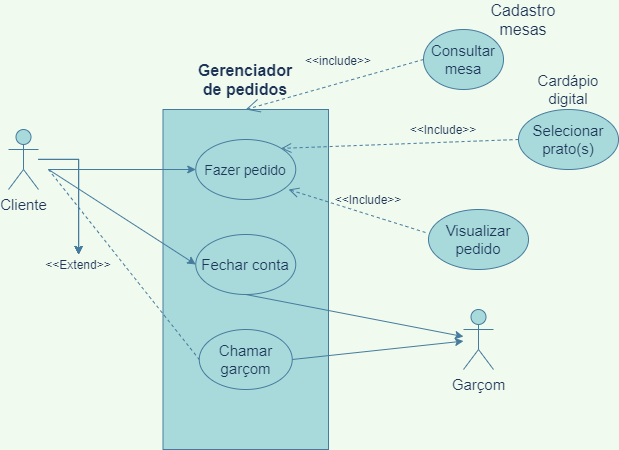

The diagram above was exported from draw.io. Its source (the exported page's mxGraphModel, read from the mxfile embedded in the PNG):
<mxGraphModel dx="1021" dy="607" grid="1" gridSize="10" guides="1" tooltips="1" connect="1" arrows="1" fold="1" page="1" pageScale="1" pageWidth="827" pageHeight="1169" background="#F1FAEE" math="0" shadow="0">
  <root>
    <mxCell id="0" />
    <mxCell id="1" parent="0" />
    <mxCell id="SAjgt87XYT1KzXShrFSj-2" value="" style="rounded=0;whiteSpace=wrap;html=1;fillColor=#A8DADC;strokeColor=#457B9D;fontColor=#1D3557;" parent="1" vertex="1">
      <mxGeometry x="294.5" y="110" width="165.5" height="340" as="geometry" />
    </mxCell>
    <mxCell id="s-hrHGiQ9RurZ5M8a_e8-6" value="" style="edgeStyle=orthogonalEdgeStyle;rounded=0;orthogonalLoop=1;jettySize=auto;html=1;labelBackgroundColor=#F1FAEE;strokeColor=#457B9D;fontColor=#1D3557;" edge="1" parent="1" source="SAjgt87XYT1KzXShrFSj-1" target="SAjgt87XYT1KzXShrFSj-23">
      <mxGeometry relative="1" as="geometry" />
    </mxCell>
    <mxCell id="s-hrHGiQ9RurZ5M8a_e8-7" value="" style="edgeStyle=orthogonalEdgeStyle;rounded=0;orthogonalLoop=1;jettySize=auto;html=1;labelBackgroundColor=#F1FAEE;strokeColor=#457B9D;fontColor=#1D3557;" edge="1" parent="1" source="SAjgt87XYT1KzXShrFSj-1" target="SAjgt87XYT1KzXShrFSj-23">
      <mxGeometry relative="1" as="geometry" />
    </mxCell>
    <mxCell id="s-hrHGiQ9RurZ5M8a_e8-8" value="" style="edgeStyle=orthogonalEdgeStyle;rounded=0;orthogonalLoop=1;jettySize=auto;html=1;labelBackgroundColor=#F1FAEE;strokeColor=#457B9D;fontColor=#1D3557;" edge="1" parent="1" source="SAjgt87XYT1KzXShrFSj-1" target="SAjgt87XYT1KzXShrFSj-23">
      <mxGeometry relative="1" as="geometry" />
    </mxCell>
    <mxCell id="s-hrHGiQ9RurZ5M8a_e8-9" value="" style="edgeStyle=orthogonalEdgeStyle;rounded=0;orthogonalLoop=1;jettySize=auto;html=1;labelBackgroundColor=#F1FAEE;strokeColor=#457B9D;fontColor=#1D3557;" edge="1" parent="1" source="SAjgt87XYT1KzXShrFSj-1" target="SAjgt87XYT1KzXShrFSj-23">
      <mxGeometry relative="1" as="geometry" />
    </mxCell>
    <mxCell id="s-hrHGiQ9RurZ5M8a_e8-10" value="" style="edgeStyle=orthogonalEdgeStyle;rounded=0;orthogonalLoop=1;jettySize=auto;html=1;labelBackgroundColor=#F1FAEE;strokeColor=#457B9D;fontColor=#1D3557;" edge="1" parent="1" source="SAjgt87XYT1KzXShrFSj-1" target="SAjgt87XYT1KzXShrFSj-23">
      <mxGeometry relative="1" as="geometry" />
    </mxCell>
    <mxCell id="SAjgt87XYT1KzXShrFSj-1" value="&lt;font style=&quot;font-size: 15px&quot;&gt;Cliente&lt;/font&gt;" style="shape=umlActor;verticalLabelPosition=bottom;verticalAlign=top;html=1;outlineConnect=0;fillColor=#A8DADC;strokeColor=#457B9D;fontColor=#1D3557;" parent="1" vertex="1">
      <mxGeometry x="140" y="130" width="30" height="60" as="geometry" />
    </mxCell>
    <mxCell id="SAjgt87XYT1KzXShrFSj-3" value="&lt;b&gt;&lt;font style=&quot;font-size: 16px&quot;&gt;Gerenciador de pedidos&lt;/font&gt;&lt;/b&gt;" style="text;html=1;strokeColor=none;fillColor=none;align=center;verticalAlign=middle;whiteSpace=wrap;rounded=0;fontColor=#1D3557;" parent="1" vertex="1">
      <mxGeometry x="357.25" y="70" width="40" height="20" as="geometry" />
    </mxCell>
    <mxCell id="SAjgt87XYT1KzXShrFSj-5" value="&lt;font style=&quot;font-size: 15px&quot;&gt;Garçom&lt;/font&gt;" style="shape=umlActor;verticalLabelPosition=bottom;verticalAlign=top;html=1;outlineConnect=0;fillColor=#A8DADC;strokeColor=#457B9D;fontColor=#1D3557;" parent="1" vertex="1">
      <mxGeometry x="595" y="310" width="30" height="60" as="geometry" />
    </mxCell>
    <mxCell id="SAjgt87XYT1KzXShrFSj-7" value="&lt;font style=&quot;font-size: 14px&quot;&gt;Fazer pedido&lt;/font&gt;" style="ellipse;whiteSpace=wrap;html=1;fillColor=#A8DADC;strokeColor=#457B9D;fontColor=#1D3557;" parent="1" vertex="1">
      <mxGeometry x="327.25" y="140" width="100" height="60" as="geometry" />
    </mxCell>
    <mxCell id="SAjgt87XYT1KzXShrFSj-9" value="&lt;font style=&quot;font-size: 15px&quot;&gt;Fechar conta&lt;/font&gt;" style="ellipse;whiteSpace=wrap;html=1;fillColor=#A8DADC;strokeColor=#457B9D;fontColor=#1D3557;" parent="1" vertex="1">
      <mxGeometry x="327.25" y="235" width="100" height="60" as="geometry" />
    </mxCell>
    <mxCell id="SAjgt87XYT1KzXShrFSj-10" value="&lt;font style=&quot;font-size: 15px&quot;&gt;Chamar garçom&lt;/font&gt;" style="ellipse;whiteSpace=wrap;html=1;fillColor=#A8DADC;strokeColor=#457B9D;fontColor=#1D3557;" parent="1" vertex="1">
      <mxGeometry x="330.75" y="330" width="93" height="60" as="geometry" />
    </mxCell>
    <mxCell id="SAjgt87XYT1KzXShrFSj-12" value="&lt;font style=&quot;font-size: 15px&quot;&gt;Selecionar prato(s)&lt;/font&gt;" style="ellipse;whiteSpace=wrap;html=1;fillColor=#A8DADC;strokeColor=#457B9D;fontColor=#1D3557;" parent="1" vertex="1">
      <mxGeometry x="650" y="110" width="100" height="60" as="geometry" />
    </mxCell>
    <mxCell id="SAjgt87XYT1KzXShrFSj-14" value="&amp;lt;&amp;lt;Include&amp;gt;&amp;gt;" style="text;html=1;strokeColor=none;fillColor=none;align=center;verticalAlign=middle;whiteSpace=wrap;rounded=0;fontColor=#1D3557;" parent="1" vertex="1">
      <mxGeometry x="555" y="120" width="40" height="20" as="geometry" />
    </mxCell>
    <mxCell id="SAjgt87XYT1KzXShrFSj-17" value="" style="endArrow=classic;html=1;entryX=0;entryY=0.5;entryDx=0;entryDy=0;labelBackgroundColor=#F1FAEE;strokeColor=#457B9D;fontColor=#1D3557;" parent="1" target="SAjgt87XYT1KzXShrFSj-7" edge="1">
      <mxGeometry width="50" height="50" relative="1" as="geometry">
        <mxPoint x="180" y="170" as="sourcePoint" />
        <mxPoint x="440" y="210" as="targetPoint" />
      </mxGeometry>
    </mxCell>
    <mxCell id="SAjgt87XYT1KzXShrFSj-18" value="" style="endArrow=classic;html=1;entryX=0;entryY=0.5;entryDx=0;entryDy=0;labelBackgroundColor=#F1FAEE;strokeColor=#457B9D;fontColor=#1D3557;" parent="1" target="SAjgt87XYT1KzXShrFSj-9" edge="1">
      <mxGeometry width="50" height="50" relative="1" as="geometry">
        <mxPoint x="180" y="170" as="sourcePoint" />
        <mxPoint x="440" y="210" as="targetPoint" />
      </mxGeometry>
    </mxCell>
    <mxCell id="SAjgt87XYT1KzXShrFSj-19" value="" style="endArrow=classic;html=1;exitX=0.5;exitY=1;exitDx=0;exitDy=0;labelBackgroundColor=#F1FAEE;strokeColor=#457B9D;fontColor=#1D3557;" parent="1" source="SAjgt87XYT1KzXShrFSj-9" target="SAjgt87XYT1KzXShrFSj-5" edge="1">
      <mxGeometry width="50" height="50" relative="1" as="geometry">
        <mxPoint x="390" y="260" as="sourcePoint" />
        <mxPoint x="620" y="340" as="targetPoint" />
      </mxGeometry>
    </mxCell>
    <mxCell id="SAjgt87XYT1KzXShrFSj-21" value="" style="endArrow=classic;html=1;exitX=1;exitY=0.5;exitDx=0;exitDy=0;labelBackgroundColor=#F1FAEE;strokeColor=#457B9D;fontColor=#1D3557;" parent="1" source="SAjgt87XYT1KzXShrFSj-10" target="SAjgt87XYT1KzXShrFSj-5" edge="1">
      <mxGeometry width="50" height="50" relative="1" as="geometry">
        <mxPoint x="390" y="260" as="sourcePoint" />
        <mxPoint x="595" y="408" as="targetPoint" />
        <Array as="points" />
      </mxGeometry>
    </mxCell>
    <mxCell id="SAjgt87XYT1KzXShrFSj-22" value="" style="endArrow=none;dashed=1;html=1;entryX=0;entryY=0.5;entryDx=0;entryDy=0;labelBackgroundColor=#F1FAEE;strokeColor=#457B9D;fontColor=#1D3557;" parent="1" target="SAjgt87XYT1KzXShrFSj-10" edge="1">
      <mxGeometry width="50" height="50" relative="1" as="geometry">
        <mxPoint x="180" y="170" as="sourcePoint" />
        <mxPoint x="440" y="210" as="targetPoint" />
      </mxGeometry>
    </mxCell>
    <mxCell id="SAjgt87XYT1KzXShrFSj-23" value="&amp;lt;&amp;lt;Extend&amp;gt;&amp;gt;" style="text;html=1;strokeColor=none;fillColor=none;align=center;verticalAlign=middle;whiteSpace=wrap;rounded=0;fontColor=#1D3557;" parent="1" vertex="1">
      <mxGeometry x="190" y="255" width="40" height="20" as="geometry" />
    </mxCell>
    <mxCell id="SAjgt87XYT1KzXShrFSj-24" value="&lt;font style=&quot;font-size: 15px&quot;&gt;Cardápio digital&lt;/font&gt;" style="text;html=1;strokeColor=none;fillColor=none;align=center;verticalAlign=middle;whiteSpace=wrap;rounded=0;fontColor=#1D3557;" parent="1" vertex="1">
      <mxGeometry x="680" y="80" width="40" height="20" as="geometry" />
    </mxCell>
    <mxCell id="1H7MwXGiKmHM1Lr5HD2h-6" value="&lt;font style=&quot;font-size: 15px&quot;&gt;Visualizar pedido&lt;/font&gt;" style="ellipse;whiteSpace=wrap;html=1;fontSize=15;strokeColor=#457B9D;fillColor=#A8DADC;fontColor=#1D3557;" parent="1" vertex="1">
      <mxGeometry x="560" y="210" width="100" height="60" as="geometry" />
    </mxCell>
    <mxCell id="1H7MwXGiKmHM1Lr5HD2h-7" value="" style="html=1;verticalAlign=bottom;endArrow=open;dashed=1;endSize=8;fontSize=15;exitX=0;exitY=0.5;exitDx=0;exitDy=0;entryX=1;entryY=0;entryDx=0;entryDy=0;labelBackgroundColor=#F1FAEE;strokeColor=#457B9D;fontColor=#1D3557;" parent="1" source="SAjgt87XYT1KzXShrFSj-12" target="SAjgt87XYT1KzXShrFSj-7" edge="1">
      <mxGeometry relative="1" as="geometry">
        <mxPoint x="450" y="280" as="sourcePoint" />
        <mxPoint x="370" y="280" as="targetPoint" />
      </mxGeometry>
    </mxCell>
    <mxCell id="1H7MwXGiKmHM1Lr5HD2h-9" value="Consultar mesa" style="ellipse;whiteSpace=wrap;html=1;strokeColor=#457B9D;fontSize=15;fillColor=#A8DADC;fontColor=#1D3557;" parent="1" vertex="1">
      <mxGeometry x="555" y="30" width="80" height="60" as="geometry" />
    </mxCell>
    <mxCell id="1H7MwXGiKmHM1Lr5HD2h-10" value="&lt;font style=&quot;font-size: 16px&quot;&gt;Cadastro mesas&lt;/font&gt;" style="text;html=1;strokeColor=none;fillColor=none;align=center;verticalAlign=middle;whiteSpace=wrap;rounded=0;fontSize=15;fontColor=#1D3557;" parent="1" vertex="1">
      <mxGeometry x="635" y="10" width="40" height="20" as="geometry" />
    </mxCell>
    <mxCell id="1H7MwXGiKmHM1Lr5HD2h-11" value="" style="endArrow=open;endSize=12;dashed=1;html=1;fontSize=15;exitX=0;exitY=0.5;exitDx=0;exitDy=0;entryX=0.5;entryY=0;entryDx=0;entryDy=0;labelBackgroundColor=#F1FAEE;strokeColor=#457B9D;fontColor=#1D3557;" parent="1" source="1H7MwXGiKmHM1Lr5HD2h-9" target="SAjgt87XYT1KzXShrFSj-2" edge="1">
      <mxGeometry width="160" relative="1" as="geometry">
        <mxPoint x="330" y="270" as="sourcePoint" />
        <mxPoint x="490" y="270" as="targetPoint" />
      </mxGeometry>
    </mxCell>
    <mxCell id="1H7MwXGiKmHM1Lr5HD2h-12" value="&lt;font style=&quot;font-size: 12px&quot;&gt;&amp;lt;&amp;lt;include&amp;gt;&amp;gt;&lt;/font&gt;" style="text;html=1;strokeColor=none;fillColor=none;align=center;verticalAlign=middle;whiteSpace=wrap;rounded=0;fontSize=15;fontColor=#1D3557;" parent="1" vertex="1">
      <mxGeometry x="450" y="50" width="40" height="20" as="geometry" />
    </mxCell>
    <mxCell id="s-hrHGiQ9RurZ5M8a_e8-4" value="" style="html=1;verticalAlign=bottom;endArrow=open;dashed=1;endSize=8;fontSize=15;exitX=-0.03;exitY=0.383;exitDx=0;exitDy=0;exitPerimeter=0;entryX=0.928;entryY=0.833;entryDx=0;entryDy=0;entryPerimeter=0;labelBackgroundColor=#F1FAEE;strokeColor=#457B9D;fontColor=#1D3557;" edge="1" parent="1" source="1H7MwXGiKmHM1Lr5HD2h-6" target="SAjgt87XYT1KzXShrFSj-7">
      <mxGeometry relative="1" as="geometry">
        <mxPoint x="427.39" y="181.21" as="sourcePoint" />
        <mxPoint x="450" y="220" as="targetPoint" />
      </mxGeometry>
    </mxCell>
    <mxCell id="s-hrHGiQ9RurZ5M8a_e8-5" value="&amp;lt;&amp;lt;Include&amp;gt;&amp;gt;" style="text;html=1;strokeColor=none;fillColor=none;align=center;verticalAlign=middle;whiteSpace=wrap;rounded=0;fontColor=#1D3557;" vertex="1" parent="1">
      <mxGeometry x="480" y="190" width="40" height="20" as="geometry" />
    </mxCell>
  </root>
</mxGraphModel>